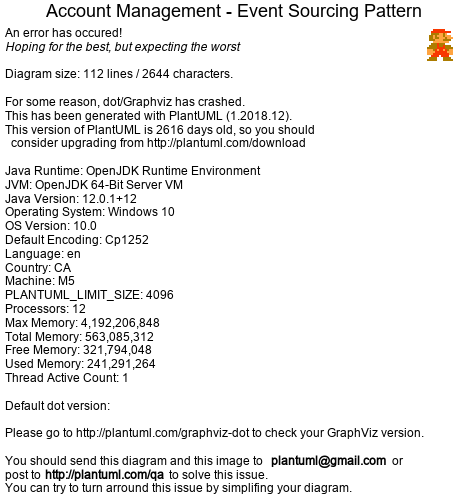

The diagram above was rendered by PlantUML. Its source (embedded in the PNG):
@startuml
title Account Management - Event Sourcing Pattern

database "Event Store" as ES {
    frame "Account Stream: account-123" {
        card "Version 1" as E1
        card "Version 2" as E2
        card "Version 3" as E3
        card "Version 4" as E4
    }
}

note right of E1
  AccountCreated
  AccountId: account-123
  AccountName: Acme Corp
  AccountType: Enterprise
  OwnerUserId: user-456
  SubscriptionTier: Premium
  Timestamp: 2024-01-15T10:00:00Z
end note

note right of E2
  AccountSettingsUpdated
  AccountId: account-123
  SettingCategory: Billing
  UpdatedSettings: {...}
  Timestamp: 2024-01-16T14:30:00Z
end note

note right of E3
  AccountSubscriptionChanged
  AccountId: account-123
  PreviousTier: Premium
  NewTier: Enterprise
  EffectiveDate: 2024-02-01
  Timestamp: 2024-01-20T09:15:00Z
end note

note right of E4
  AccountProfileAdded
  AccountId: account-123
  ProfileId: profile-789
  ProfileName: Engineering
  Timestamp: 2024-01-25T16:45:00Z
end note

package "Aggregate Reconstruction" {
    component "Event Loader" as Loader
    component "Account Aggregate" as Agg
    
    ES --> Loader : Load events for account-123
    Loader -> Agg : Replay events in order
    
    note right of Agg
        Rebuild State:
        1. Create empty aggregate
        2. Apply Event 1 (Created)
        3. Apply Event 2 (Settings)
        4. Apply Event 3 (Subscription)
        5. Apply Event 4 (Profile)
        
        Result:
        Current state at Version 4
    end note
}

package "Snapshot Optimization" {
    database "Snapshot Store" as SS
    
    note right of SS
        Snapshot: account-123
        Version: 3
        State: {...full state...}
        Timestamp: 2024-01-20T09:15:01Z
        
        Optimization:
        Store snapshot at V3
        Load snapshot + events > V3
        Faster reconstruction
        Configurable threshold
    end note
}

package "New Command Processing" {
    component "Command Handler" as CH
    component "Updated Aggregate" as UA
    
    CH -> Agg : Load current state (V4)
    CH -> UA : Execute command
    UA -> UA : Validate and apply business rules
    UA -> ES : Append new event (V5)
    
    note right of UA
        Optimistic Concurrency:
        Expected version: 4
        New version: 5
        Conflict if version mismatch
    end note
}

note bottom of ES
    Event Store Benefits:
    Complete audit trail
    Temporal queries
    Event replay
    Bug fix by replay
    Business intelligence
    Time travel debugging
end note

@enduml